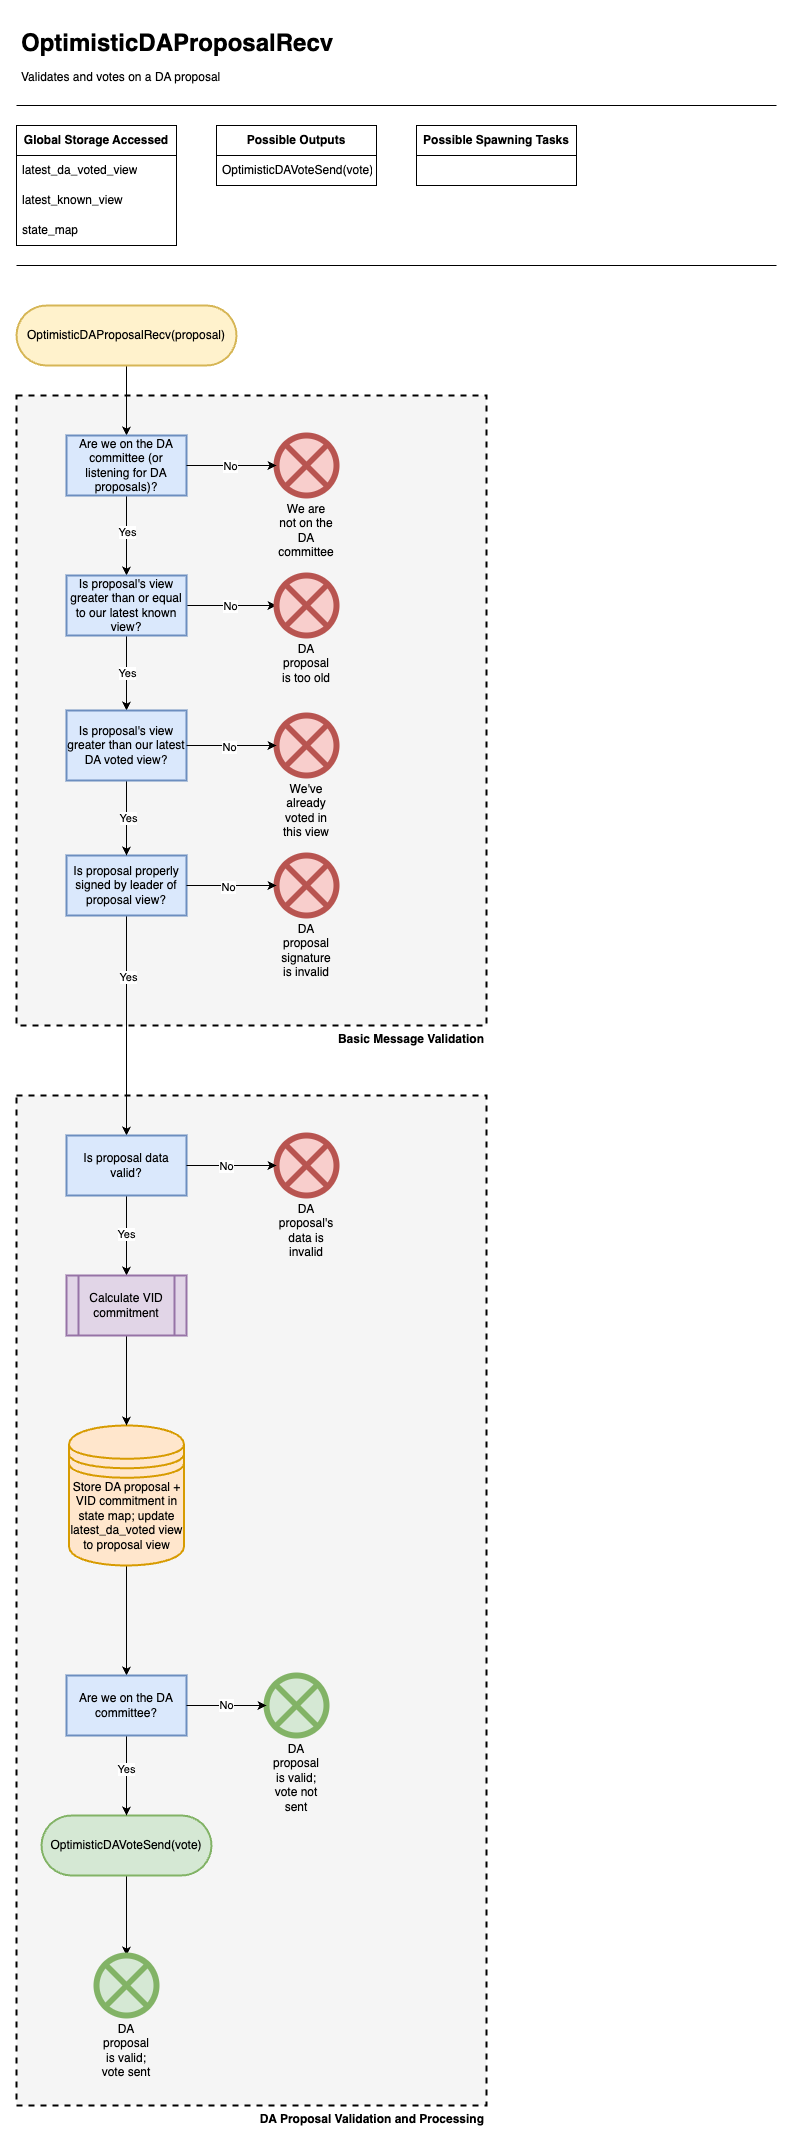

The diagram above was exported from draw.io. Its source (the exported page's mxGraphModel, read from the mxfile embedded in the PNG):
<mxGraphModel dx="1242" dy="818" grid="1" gridSize="10" guides="1" tooltips="1" connect="1" arrows="1" fold="1" page="1" pageScale="1" pageWidth="850" pageHeight="1100" math="0" shadow="0">
  <root>
    <mxCell id="0" />
    <mxCell id="1" parent="0" />
    <mxCell id="qnl_Rqsi0OZh_c39VV9p-1" value="&lt;b&gt;DA Proposal Validation and Processing&lt;/b&gt;" style="rounded=0;whiteSpace=wrap;html=1;labelPosition=center;verticalLabelPosition=bottom;align=right;verticalAlign=top;dashed=1;strokeWidth=2;fillColor=#F5F5F5;" vertex="1" parent="1">
      <mxGeometry x="40" y="1110" width="470" height="1010" as="geometry" />
    </mxCell>
    <mxCell id="eLFiFEsM-5KMaCkp8ImR-1" value="&lt;b&gt;Basic Message Validation&lt;/b&gt;" style="rounded=0;whiteSpace=wrap;html=1;labelPosition=center;verticalLabelPosition=bottom;align=right;verticalAlign=top;dashed=1;strokeWidth=2;fillColor=#F5F5F5;" parent="1" vertex="1">
      <mxGeometry x="40" y="410" width="470" height="630" as="geometry" />
    </mxCell>
    <mxCell id="4XAwg8-d-pzoQ1rgx3KM-18" value="&lt;h1 style=&quot;line-height: 100%;&quot;&gt;OptimisticDAProposalRecv&lt;/h1&gt;&lt;p style=&quot;line-height: 100%;&quot;&gt;Validates and votes on a DA proposal&lt;/p&gt;" style="text;html=1;strokeColor=none;fillColor=none;spacing=5;spacingTop=-20;whiteSpace=wrap;overflow=hidden;rounded=0;" parent="1" vertex="1">
      <mxGeometry x="40" y="40" width="350" height="70" as="geometry" />
    </mxCell>
    <mxCell id="4XAwg8-d-pzoQ1rgx3KM-19" value="" style="endArrow=none;html=1;rounded=0;" parent="1" edge="1">
      <mxGeometry width="50" height="50" relative="1" as="geometry">
        <mxPoint x="40" y="120" as="sourcePoint" />
        <mxPoint x="800" y="120" as="targetPoint" />
      </mxGeometry>
    </mxCell>
    <mxCell id="4XAwg8-d-pzoQ1rgx3KM-20" value="&lt;b&gt;Global Storage Accessed&lt;/b&gt;" style="swimlane;fontStyle=0;childLayout=stackLayout;horizontal=1;startSize=30;horizontalStack=0;resizeParent=1;resizeParentMax=0;resizeLast=0;collapsible=1;marginBottom=0;whiteSpace=wrap;html=1;" parent="1" vertex="1">
      <mxGeometry x="40" y="140" width="160" height="120" as="geometry">
        <mxRectangle x="40" y="140" width="60" height="30" as="alternateBounds" />
      </mxGeometry>
    </mxCell>
    <mxCell id="4XAwg8-d-pzoQ1rgx3KM-21" value="latest_da_voted_view" style="text;strokeColor=none;fillColor=none;align=left;verticalAlign=middle;spacingLeft=4;spacingRight=4;overflow=hidden;points=[[0,0.5],[1,0.5]];portConstraint=eastwest;rotatable=0;whiteSpace=wrap;html=1;" parent="4XAwg8-d-pzoQ1rgx3KM-20" vertex="1">
      <mxGeometry y="30" width="160" height="30" as="geometry" />
    </mxCell>
    <mxCell id="4XAwg8-d-pzoQ1rgx3KM-22" value="latest_known_view" style="text;strokeColor=none;fillColor=none;align=left;verticalAlign=middle;spacingLeft=4;spacingRight=4;overflow=hidden;points=[[0,0.5],[1,0.5]];portConstraint=eastwest;rotatable=0;whiteSpace=wrap;html=1;" parent="4XAwg8-d-pzoQ1rgx3KM-20" vertex="1">
      <mxGeometry y="60" width="160" height="30" as="geometry" />
    </mxCell>
    <mxCell id="4XAwg8-d-pzoQ1rgx3KM-23" value="state_map" style="text;strokeColor=none;fillColor=none;align=left;verticalAlign=middle;spacingLeft=4;spacingRight=4;overflow=hidden;points=[[0,0.5],[1,0.5]];portConstraint=eastwest;rotatable=0;whiteSpace=wrap;html=1;" parent="4XAwg8-d-pzoQ1rgx3KM-20" vertex="1">
      <mxGeometry y="90" width="160" height="30" as="geometry" />
    </mxCell>
    <mxCell id="4XAwg8-d-pzoQ1rgx3KM-24" value="&lt;b&gt;Possible Outputs&lt;/b&gt;" style="swimlane;fontStyle=0;childLayout=stackLayout;horizontal=1;startSize=30;horizontalStack=0;resizeParent=1;resizeParentMax=0;resizeLast=0;collapsible=1;marginBottom=0;whiteSpace=wrap;html=1;" parent="1" vertex="1">
      <mxGeometry x="240" y="140" width="160" height="60" as="geometry" />
    </mxCell>
    <mxCell id="4XAwg8-d-pzoQ1rgx3KM-25" value="OptimisticDAVoteSend(vote)" style="text;strokeColor=none;fillColor=none;align=left;verticalAlign=middle;spacingLeft=4;spacingRight=4;overflow=hidden;points=[[0,0.5],[1,0.5]];portConstraint=eastwest;rotatable=0;whiteSpace=wrap;html=1;" parent="4XAwg8-d-pzoQ1rgx3KM-24" vertex="1">
      <mxGeometry y="30" width="160" height="30" as="geometry" />
    </mxCell>
    <mxCell id="4XAwg8-d-pzoQ1rgx3KM-28" value="&lt;b&gt;Possible Spawning Tasks&lt;/b&gt;" style="swimlane;fontStyle=0;childLayout=stackLayout;horizontal=1;startSize=30;horizontalStack=0;resizeParent=1;resizeParentMax=0;resizeLast=0;collapsible=1;marginBottom=0;whiteSpace=wrap;html=1;" parent="1" vertex="1">
      <mxGeometry x="440" y="140" width="160" height="60" as="geometry" />
    </mxCell>
    <mxCell id="4XAwg8-d-pzoQ1rgx3KM-32" value="" style="endArrow=none;html=1;rounded=0;" parent="1" edge="1">
      <mxGeometry width="50" height="50" relative="1" as="geometry">
        <mxPoint x="40" y="280" as="sourcePoint" />
        <mxPoint x="800" y="280" as="targetPoint" />
      </mxGeometry>
    </mxCell>
    <mxCell id="4XAwg8-d-pzoQ1rgx3KM-33" style="edgeStyle=orthogonalEdgeStyle;rounded=0;orthogonalLoop=1;jettySize=auto;html=1;entryX=0.5;entryY=0;entryDx=0;entryDy=0;" parent="1" source="4XAwg8-d-pzoQ1rgx3KM-34" target="4XAwg8-d-pzoQ1rgx3KM-43" edge="1">
      <mxGeometry relative="1" as="geometry" />
    </mxCell>
    <mxCell id="4XAwg8-d-pzoQ1rgx3KM-34" value="OptimisticDAProposalRecv(proposal)" style="rounded=1;whiteSpace=wrap;html=1;fillColor=#fff2cc;strokeColor=#d6b656;arcSize=50;strokeWidth=2;" parent="1" vertex="1">
      <mxGeometry x="40" y="320" width="220" height="60" as="geometry" />
    </mxCell>
    <mxCell id="4XAwg8-d-pzoQ1rgx3KM-53" value="" style="edgeStyle=orthogonalEdgeStyle;rounded=0;orthogonalLoop=1;jettySize=auto;html=1;" parent="1" source="4XAwg8-d-pzoQ1rgx3KM-43" target="4XAwg8-d-pzoQ1rgx3KM-52" edge="1">
      <mxGeometry relative="1" as="geometry" />
    </mxCell>
    <mxCell id="vJKDEQ1gt5N6olOfmioH-3" value="Yes" style="edgeLabel;html=1;align=center;verticalAlign=middle;resizable=0;points=[];" parent="4XAwg8-d-pzoQ1rgx3KM-53" vertex="1" connectable="0">
      <mxGeometry x="-0.1" relative="1" as="geometry">
        <mxPoint as="offset" />
      </mxGeometry>
    </mxCell>
    <mxCell id="4XAwg8-d-pzoQ1rgx3KM-43" value="Are we on the DA committee (or listening for DA proposals)?" style="whiteSpace=wrap;html=1;rounded=0;fillColor=#dae8fc;strokeColor=#6c8ebf;strokeWidth=2;" parent="1" vertex="1">
      <mxGeometry x="90" y="450" width="120" height="60" as="geometry" />
    </mxCell>
    <mxCell id="4XAwg8-d-pzoQ1rgx3KM-44" value="We are not on the DA committee" style="whiteSpace=wrap;html=1;fillColor=#f8cecc;strokeColor=#b85450;rounded=1;arcSize=50;verticalLabelPosition=bottom;verticalAlign=top;shape=mxgraph.flowchart.or;strokeWidth=6;" parent="1" vertex="1">
      <mxGeometry x="300" y="450" width="60" height="60" as="geometry" />
    </mxCell>
    <mxCell id="4XAwg8-d-pzoQ1rgx3KM-45" style="edgeStyle=orthogonalEdgeStyle;rounded=0;orthogonalLoop=1;jettySize=auto;html=1;entryX=0;entryY=0.5;entryDx=0;entryDy=0;entryPerimeter=0;" parent="1" source="4XAwg8-d-pzoQ1rgx3KM-43" target="4XAwg8-d-pzoQ1rgx3KM-44" edge="1">
      <mxGeometry relative="1" as="geometry" />
    </mxCell>
    <mxCell id="4XAwg8-d-pzoQ1rgx3KM-46" value="No" style="edgeLabel;html=1;align=center;verticalAlign=middle;resizable=0;points=[];" parent="4XAwg8-d-pzoQ1rgx3KM-45" vertex="1" connectable="0">
      <mxGeometry x="-0.0444" relative="1" as="geometry">
        <mxPoint as="offset" />
      </mxGeometry>
    </mxCell>
    <mxCell id="VFifYfWqReXg_bx0FKnx-2" style="edgeStyle=orthogonalEdgeStyle;rounded=0;orthogonalLoop=1;jettySize=auto;html=1;" edge="1" parent="1" source="4XAwg8-d-pzoQ1rgx3KM-48" target="VFifYfWqReXg_bx0FKnx-1">
      <mxGeometry relative="1" as="geometry" />
    </mxCell>
    <mxCell id="4XAwg8-d-pzoQ1rgx3KM-48" value="Store DA proposal + VID commitment in state map; update latest_da_voted view to proposal view" style="strokeWidth=2;html=1;shape=datastore;whiteSpace=wrap;labelPosition=center;verticalLabelPosition=middle;align=center;verticalAlign=top;fillColor=#ffe6cc;strokeColor=#d79b00;" parent="1" vertex="1">
      <mxGeometry x="92.5" y="1440" width="115" height="140" as="geometry" />
    </mxCell>
    <mxCell id="vJKDEQ1gt5N6olOfmioH-2" style="edgeStyle=orthogonalEdgeStyle;rounded=0;orthogonalLoop=1;jettySize=auto;html=1;" parent="1" source="4XAwg8-d-pzoQ1rgx3KM-50" target="vJKDEQ1gt5N6olOfmioH-1" edge="1">
      <mxGeometry relative="1" as="geometry" />
    </mxCell>
    <mxCell id="4XAwg8-d-pzoQ1rgx3KM-50" value="OptimisticDAVoteSend(vote)" style="whiteSpace=wrap;html=1;fillColor=#d5e8d4;strokeColor=#82b366;rounded=1;arcSize=50;strokeWidth=2;" parent="1" vertex="1">
      <mxGeometry x="65" y="1830" width="170" height="60" as="geometry" />
    </mxCell>
    <mxCell id="-U3a0DXAcLX_lljCQsJS-2" style="edgeStyle=orthogonalEdgeStyle;rounded=0;orthogonalLoop=1;jettySize=auto;html=1;" parent="1" source="4XAwg8-d-pzoQ1rgx3KM-52" target="-U3a0DXAcLX_lljCQsJS-1" edge="1">
      <mxGeometry relative="1" as="geometry" />
    </mxCell>
    <mxCell id="vJKDEQ1gt5N6olOfmioH-4" value="No" style="edgeLabel;html=1;align=center;verticalAlign=middle;resizable=0;points=[];" parent="-U3a0DXAcLX_lljCQsJS-2" vertex="1" connectable="0">
      <mxGeometry x="-0.0444" relative="1" as="geometry">
        <mxPoint as="offset" />
      </mxGeometry>
    </mxCell>
    <mxCell id="kk7_qMnYcO-ovZKg4tNN-5" value="" style="edgeStyle=orthogonalEdgeStyle;rounded=0;orthogonalLoop=1;jettySize=auto;html=1;" parent="1" source="4XAwg8-d-pzoQ1rgx3KM-52" target="kk7_qMnYcO-ovZKg4tNN-4" edge="1">
      <mxGeometry relative="1" as="geometry" />
    </mxCell>
    <mxCell id="vJKDEQ1gt5N6olOfmioH-5" value="Yes" style="edgeLabel;html=1;align=center;verticalAlign=middle;resizable=0;points=[];" parent="kk7_qMnYcO-ovZKg4tNN-5" vertex="1" connectable="0">
      <mxGeometry x="-0.025" relative="1" as="geometry">
        <mxPoint as="offset" />
      </mxGeometry>
    </mxCell>
    <mxCell id="4XAwg8-d-pzoQ1rgx3KM-52" value="Is proposal's view greater than or equal to our latest known view?" style="whiteSpace=wrap;html=1;rounded=0;fillColor=#dae8fc;strokeColor=#6c8ebf;strokeWidth=2;" parent="1" vertex="1">
      <mxGeometry x="90" y="590" width="120" height="60" as="geometry" />
    </mxCell>
    <mxCell id="-U3a0DXAcLX_lljCQsJS-1" value="DA proposal is too old" style="whiteSpace=wrap;html=1;fillColor=#f8cecc;strokeColor=#b85450;rounded=1;arcSize=50;verticalLabelPosition=bottom;verticalAlign=top;shape=mxgraph.flowchart.or;strokeWidth=6;" parent="1" vertex="1">
      <mxGeometry x="300" y="590" width="60" height="60" as="geometry" />
    </mxCell>
    <mxCell id="eLFiFEsM-5KMaCkp8ImR-3" value="" style="edgeStyle=orthogonalEdgeStyle;rounded=0;orthogonalLoop=1;jettySize=auto;html=1;" parent="1" source="kk7_qMnYcO-ovZKg4tNN-1" target="eLFiFEsM-5KMaCkp8ImR-2" edge="1">
      <mxGeometry relative="1" as="geometry" />
    </mxCell>
    <mxCell id="qnl_Rqsi0OZh_c39VV9p-2" value="Yes" style="edgeLabel;html=1;align=center;verticalAlign=middle;resizable=0;points=[];" vertex="1" connectable="0" parent="eLFiFEsM-5KMaCkp8ImR-3">
      <mxGeometry x="-0.4455" y="1" relative="1" as="geometry">
        <mxPoint as="offset" />
      </mxGeometry>
    </mxCell>
    <mxCell id="kk7_qMnYcO-ovZKg4tNN-1" value="Is proposal properly signed by leader of proposal view?" style="whiteSpace=wrap;html=1;rounded=0;fillColor=#dae8fc;strokeColor=#6c8ebf;strokeWidth=2;" parent="1" vertex="1">
      <mxGeometry x="90" y="870" width="120" height="60" as="geometry" />
    </mxCell>
    <mxCell id="kk7_qMnYcO-ovZKg4tNN-3" value="DA proposal signature is invalid" style="whiteSpace=wrap;html=1;fillColor=#f8cecc;strokeColor=#b85450;rounded=1;arcSize=50;verticalLabelPosition=bottom;verticalAlign=top;shape=mxgraph.flowchart.or;strokeWidth=6;" parent="1" vertex="1">
      <mxGeometry x="300" y="870" width="60" height="60" as="geometry" />
    </mxCell>
    <mxCell id="kk7_qMnYcO-ovZKg4tNN-8" style="edgeStyle=orthogonalEdgeStyle;rounded=0;orthogonalLoop=1;jettySize=auto;html=1;" parent="1" source="kk7_qMnYcO-ovZKg4tNN-4" target="kk7_qMnYcO-ovZKg4tNN-1" edge="1">
      <mxGeometry relative="1" as="geometry" />
    </mxCell>
    <mxCell id="vJKDEQ1gt5N6olOfmioH-7" value="Yes" style="edgeLabel;html=1;align=center;verticalAlign=middle;resizable=0;points=[];" parent="kk7_qMnYcO-ovZKg4tNN-8" vertex="1" connectable="0">
      <mxGeometry x="-0.025" y="1" relative="1" as="geometry">
        <mxPoint as="offset" />
      </mxGeometry>
    </mxCell>
    <mxCell id="kk7_qMnYcO-ovZKg4tNN-4" value="Is proposal's view greater than our latest DA voted view?" style="whiteSpace=wrap;html=1;rounded=0;fillColor=#dae8fc;strokeColor=#6c8ebf;strokeWidth=2;" parent="1" vertex="1">
      <mxGeometry x="90" y="725" width="120" height="70" as="geometry" />
    </mxCell>
    <mxCell id="kk7_qMnYcO-ovZKg4tNN-6" value="We've already voted in this view" style="whiteSpace=wrap;html=1;fillColor=#f8cecc;strokeColor=#b85450;rounded=1;arcSize=50;verticalLabelPosition=bottom;verticalAlign=top;shape=mxgraph.flowchart.or;strokeWidth=6;" parent="1" vertex="1">
      <mxGeometry x="300" y="730" width="60" height="60" as="geometry" />
    </mxCell>
    <mxCell id="kk7_qMnYcO-ovZKg4tNN-7" style="edgeStyle=orthogonalEdgeStyle;rounded=0;orthogonalLoop=1;jettySize=auto;html=1;entryX=0;entryY=0.5;entryDx=0;entryDy=0;entryPerimeter=0;" parent="1" source="kk7_qMnYcO-ovZKg4tNN-4" target="kk7_qMnYcO-ovZKg4tNN-6" edge="1">
      <mxGeometry relative="1" as="geometry" />
    </mxCell>
    <mxCell id="vJKDEQ1gt5N6olOfmioH-6" value="No" style="edgeLabel;html=1;align=center;verticalAlign=middle;resizable=0;points=[];" parent="kk7_qMnYcO-ovZKg4tNN-7" vertex="1" connectable="0">
      <mxGeometry x="-0.0667" y="-1" relative="1" as="geometry">
        <mxPoint as="offset" />
      </mxGeometry>
    </mxCell>
    <mxCell id="kk7_qMnYcO-ovZKg4tNN-9" style="edgeStyle=orthogonalEdgeStyle;rounded=0;orthogonalLoop=1;jettySize=auto;html=1;entryX=0;entryY=0.5;entryDx=0;entryDy=0;entryPerimeter=0;" parent="1" source="kk7_qMnYcO-ovZKg4tNN-1" target="kk7_qMnYcO-ovZKg4tNN-3" edge="1">
      <mxGeometry relative="1" as="geometry" />
    </mxCell>
    <mxCell id="vJKDEQ1gt5N6olOfmioH-8" value="No" style="edgeLabel;html=1;align=center;verticalAlign=middle;resizable=0;points=[];" parent="kk7_qMnYcO-ovZKg4tNN-9" vertex="1" connectable="0">
      <mxGeometry x="-0.0889" y="-1" relative="1" as="geometry">
        <mxPoint as="offset" />
      </mxGeometry>
    </mxCell>
    <mxCell id="vJKDEQ1gt5N6olOfmioH-1" value="DA proposal is valid; vote sent" style="whiteSpace=wrap;html=1;fillColor=#d5e8d4;strokeColor=#82b366;rounded=1;arcSize=50;verticalLabelPosition=bottom;verticalAlign=top;shape=mxgraph.flowchart.or;strokeWidth=6;" parent="1" vertex="1">
      <mxGeometry x="120" y="1970" width="60" height="60" as="geometry" />
    </mxCell>
    <mxCell id="hx_0xErg0JBrB9BV9_B2-2" style="edgeStyle=orthogonalEdgeStyle;rounded=0;orthogonalLoop=1;jettySize=auto;html=1;entryX=0.5;entryY=0;entryDx=0;entryDy=0;" edge="1" parent="1" source="eLFiFEsM-5KMaCkp8ImR-2" target="hx_0xErg0JBrB9BV9_B2-1">
      <mxGeometry relative="1" as="geometry" />
    </mxCell>
    <mxCell id="hx_0xErg0JBrB9BV9_B2-3" value="Yes" style="edgeLabel;html=1;align=center;verticalAlign=middle;resizable=0;points=[];" vertex="1" connectable="0" parent="hx_0xErg0JBrB9BV9_B2-2">
      <mxGeometry x="-0.05" y="-1" relative="1" as="geometry">
        <mxPoint as="offset" />
      </mxGeometry>
    </mxCell>
    <mxCell id="eLFiFEsM-5KMaCkp8ImR-2" value="Is proposal data valid?" style="whiteSpace=wrap;html=1;rounded=0;fillColor=#dae8fc;strokeColor=#6c8ebf;strokeWidth=2;" parent="1" vertex="1">
      <mxGeometry x="90" y="1150" width="120" height="60" as="geometry" />
    </mxCell>
    <mxCell id="eLFiFEsM-5KMaCkp8ImR-7" value="DA proposal's data is invalid" style="whiteSpace=wrap;html=1;fillColor=#f8cecc;strokeColor=#b85450;rounded=1;arcSize=50;verticalLabelPosition=bottom;verticalAlign=top;shape=mxgraph.flowchart.or;strokeWidth=6;" parent="1" vertex="1">
      <mxGeometry x="300" y="1150" width="60" height="60" as="geometry" />
    </mxCell>
    <mxCell id="eLFiFEsM-5KMaCkp8ImR-8" style="edgeStyle=orthogonalEdgeStyle;rounded=0;orthogonalLoop=1;jettySize=auto;html=1;entryX=0;entryY=0.5;entryDx=0;entryDy=0;entryPerimeter=0;" parent="1" source="eLFiFEsM-5KMaCkp8ImR-2" target="eLFiFEsM-5KMaCkp8ImR-7" edge="1">
      <mxGeometry relative="1" as="geometry" />
    </mxCell>
    <mxCell id="eLFiFEsM-5KMaCkp8ImR-9" value="No" style="edgeLabel;html=1;align=center;verticalAlign=middle;resizable=0;points=[];" parent="eLFiFEsM-5KMaCkp8ImR-8" vertex="1" connectable="0">
      <mxGeometry x="-0.1333" relative="1" as="geometry">
        <mxPoint as="offset" />
      </mxGeometry>
    </mxCell>
    <mxCell id="VFifYfWqReXg_bx0FKnx-3" style="edgeStyle=orthogonalEdgeStyle;rounded=0;orthogonalLoop=1;jettySize=auto;html=1;" edge="1" parent="1" source="VFifYfWqReXg_bx0FKnx-1" target="4XAwg8-d-pzoQ1rgx3KM-50">
      <mxGeometry relative="1" as="geometry" />
    </mxCell>
    <mxCell id="VFifYfWqReXg_bx0FKnx-4" value="Yes" style="edgeLabel;html=1;align=center;verticalAlign=middle;resizable=0;points=[];" vertex="1" connectable="0" parent="VFifYfWqReXg_bx0FKnx-3">
      <mxGeometry x="-0.175" y="-1" relative="1" as="geometry">
        <mxPoint as="offset" />
      </mxGeometry>
    </mxCell>
    <mxCell id="VFifYfWqReXg_bx0FKnx-1" value="Are we on the DA committee?" style="whiteSpace=wrap;html=1;rounded=0;fillColor=#dae8fc;strokeColor=#6c8ebf;strokeWidth=2;" vertex="1" parent="1">
      <mxGeometry x="90" y="1690" width="120" height="60" as="geometry" />
    </mxCell>
    <mxCell id="VFifYfWqReXg_bx0FKnx-5" value="DA proposal is valid; vote not sent" style="whiteSpace=wrap;html=1;fillColor=#d5e8d4;strokeColor=#82b366;rounded=1;arcSize=50;verticalLabelPosition=bottom;verticalAlign=top;shape=mxgraph.flowchart.or;strokeWidth=6;" vertex="1" parent="1">
      <mxGeometry x="290" y="1690" width="60" height="60" as="geometry" />
    </mxCell>
    <mxCell id="VFifYfWqReXg_bx0FKnx-6" style="edgeStyle=orthogonalEdgeStyle;rounded=0;orthogonalLoop=1;jettySize=auto;html=1;entryX=0;entryY=0.5;entryDx=0;entryDy=0;entryPerimeter=0;" edge="1" parent="1" source="VFifYfWqReXg_bx0FKnx-1" target="VFifYfWqReXg_bx0FKnx-5">
      <mxGeometry relative="1" as="geometry" />
    </mxCell>
    <mxCell id="VFifYfWqReXg_bx0FKnx-7" value="No" style="edgeLabel;html=1;align=center;verticalAlign=middle;resizable=0;points=[];" vertex="1" connectable="0" parent="VFifYfWqReXg_bx0FKnx-6">
      <mxGeometry x="-0.0222" y="1" relative="1" as="geometry">
        <mxPoint as="offset" />
      </mxGeometry>
    </mxCell>
    <mxCell id="hx_0xErg0JBrB9BV9_B2-4" style="edgeStyle=orthogonalEdgeStyle;rounded=0;orthogonalLoop=1;jettySize=auto;html=1;entryX=0.5;entryY=0;entryDx=0;entryDy=0;" edge="1" parent="1" source="hx_0xErg0JBrB9BV9_B2-1" target="4XAwg8-d-pzoQ1rgx3KM-48">
      <mxGeometry relative="1" as="geometry" />
    </mxCell>
    <mxCell id="hx_0xErg0JBrB9BV9_B2-1" value="Calculate VID commitment" style="whiteSpace=wrap;html=1;rounded=0;fillColor=#e1d5e7;strokeColor=#9673a6;strokeWidth=2;shape=process;backgroundOutline=1;" vertex="1" parent="1">
      <mxGeometry x="90" y="1290" width="120" height="60" as="geometry" />
    </mxCell>
  </root>
</mxGraphModel>